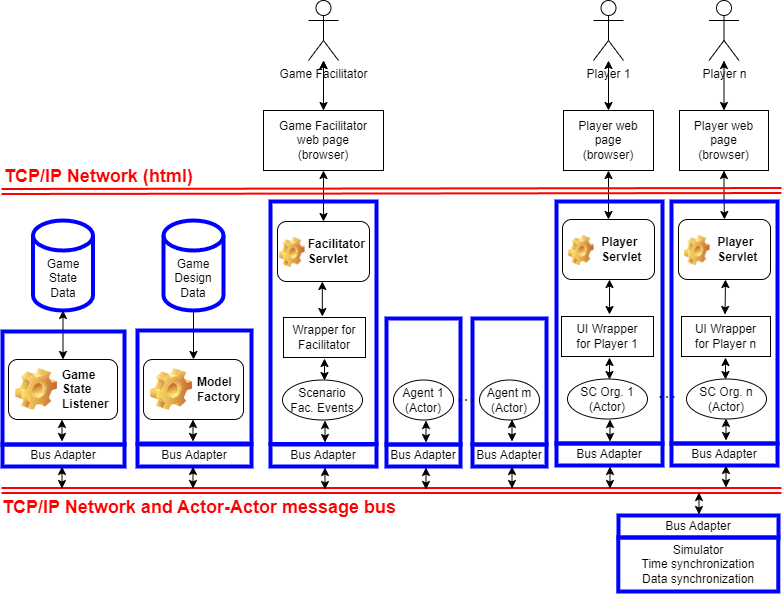

The diagram above was exported from draw.io. Its source (the exported page's mxGraphModel, read from the mxfile embedded in the PNG):
<mxGraphModel dx="819" dy="478" grid="1" gridSize="10" guides="1" tooltips="1" connect="1" arrows="1" fold="1" page="1" pageScale="1" pageWidth="2336" pageHeight="1654" math="0" shadow="0">
  <root>
    <mxCell id="0" />
    <mxCell id="1" parent="0" />
    <mxCell id="u1c3tbkQ0a2yL5f4mMnM-2" value="" style="edgeStyle=orthogonalEdgeStyle;rounded=0;orthogonalLoop=1;jettySize=auto;html=1;" parent="1" source="u1c3tbkQ0a2yL5f4mMnM-3" target="u1c3tbkQ0a2yL5f4mMnM-5" edge="1">
      <mxGeometry relative="1" as="geometry" />
    </mxCell>
    <mxCell id="u1c3tbkQ0a2yL5f4mMnM-3" value="Game&lt;br&gt;Design&lt;br&gt;Data" style="shape=cylinder3;whiteSpace=wrap;html=1;boundedLbl=1;backgroundOutline=1;size=15;strokeColor=#0000FF;strokeWidth=4;" parent="1" vertex="1">
      <mxGeometry x="622" y="479" width="60" height="90" as="geometry" />
    </mxCell>
    <mxCell id="u1c3tbkQ0a2yL5f4mMnM-5" value="Model&lt;br&gt;Factory" style="label;whiteSpace=wrap;html=1;image=img/clipart/Gear_128x128.png" parent="1" vertex="1">
      <mxGeometry x="602" y="618" width="100" height="60" as="geometry" />
    </mxCell>
    <mxCell id="u1c3tbkQ0a2yL5f4mMnM-12" value="" style="edgeStyle=orthogonalEdgeStyle;rounded=0;orthogonalLoop=1;jettySize=auto;html=1;startArrow=classic;startFill=1;entryX=0.5;entryY=0;entryDx=0;entryDy=0;" parent="1" source="u1c3tbkQ0a2yL5f4mMnM-15" target="Vs48hNXCPDXD-V-dU1_v-51" edge="1">
      <mxGeometry relative="1" as="geometry">
        <mxPoint x="782" y="469" as="targetPoint" />
      </mxGeometry>
    </mxCell>
    <mxCell id="u1c3tbkQ0a2yL5f4mMnM-13" value="" style="edgeStyle=orthogonalEdgeStyle;rounded=0;orthogonalLoop=1;jettySize=auto;html=1;" parent="1" source="u1c3tbkQ0a2yL5f4mMnM-15" target="u1c3tbkQ0a2yL5f4mMnM-17" edge="1">
      <mxGeometry relative="1" as="geometry" />
    </mxCell>
    <mxCell id="u1c3tbkQ0a2yL5f4mMnM-15" value="Game Facilitator&lt;br&gt;web page&lt;br&gt;(browser)&lt;div&gt;&lt;/div&gt;" style="rounded=0;whiteSpace=wrap;html=1;" parent="1" vertex="1">
      <mxGeometry x="722" y="369" width="120" height="60" as="geometry" />
    </mxCell>
    <mxCell id="u1c3tbkQ0a2yL5f4mMnM-16" value="" style="edgeStyle=orthogonalEdgeStyle;rounded=0;orthogonalLoop=1;jettySize=auto;html=1;startArrow=classic;startFill=1;" parent="1" source="u1c3tbkQ0a2yL5f4mMnM-17" target="u1c3tbkQ0a2yL5f4mMnM-15" edge="1">
      <mxGeometry relative="1" as="geometry" />
    </mxCell>
    <mxCell id="u1c3tbkQ0a2yL5f4mMnM-17" value="Game Facilitator" style="shape=umlActor;verticalLabelPosition=bottom;verticalAlign=top;html=1;outlineConnect=0;" parent="1" vertex="1">
      <mxGeometry x="767" y="259" width="30" height="60" as="geometry" />
    </mxCell>
    <mxCell id="u1c3tbkQ0a2yL5f4mMnM-18" value="Wrapper for&lt;br&gt;Facilitator" style="rounded=0;whiteSpace=wrap;html=1;" parent="1" vertex="1">
      <mxGeometry x="742" y="576" width="82" height="40" as="geometry" />
    </mxCell>
    <mxCell id="u1c3tbkQ0a2yL5f4mMnM-23" value="" style="edgeStyle=orthogonalEdgeStyle;rounded=0;orthogonalLoop=1;jettySize=auto;html=1;startArrow=classic;startFill=1;" parent="1" edge="1">
      <mxGeometry relative="1" as="geometry">
        <mxPoint x="1068" y="538" as="sourcePoint" />
        <mxPoint x="1068.034482758621" y="573" as="targetPoint" />
      </mxGeometry>
    </mxCell>
    <mxCell id="u1c3tbkQ0a2yL5f4mMnM-25" value="" style="edgeStyle=orthogonalEdgeStyle;rounded=0;orthogonalLoop=1;jettySize=auto;html=1;startArrow=classic;startFill=1;" parent="1" edge="1">
      <mxGeometry relative="1" as="geometry">
        <mxPoint x="1184" y="538" as="sourcePoint" />
        <mxPoint x="1183.5172413793102" y="573" as="targetPoint" />
      </mxGeometry>
    </mxCell>
    <mxCell id="u1c3tbkQ0a2yL5f4mMnM-28" value="UI Wrapper&lt;br&gt;for Player 1" style="rounded=0;whiteSpace=wrap;html=1;" parent="1" vertex="1">
      <mxGeometry x="1020" y="575" width="92" height="40" as="geometry" />
    </mxCell>
    <mxCell id="u1c3tbkQ0a2yL5f4mMnM-30" value="UI Wrapper&lt;div&gt;for Player n&lt;/div&gt;" style="rounded=0;whiteSpace=wrap;html=1;" parent="1" vertex="1">
      <mxGeometry x="1140" y="575" width="89" height="40" as="geometry" />
    </mxCell>
    <mxCell id="u1c3tbkQ0a2yL5f4mMnM-31" value="" style="edgeStyle=orthogonalEdgeStyle;rounded=0;orthogonalLoop=1;jettySize=auto;html=1;startArrow=classic;startFill=1;" parent="1" source="u1c3tbkQ0a2yL5f4mMnM-32" target="u1c3tbkQ0a2yL5f4mMnM-36" edge="1">
      <mxGeometry relative="1" as="geometry" />
    </mxCell>
    <mxCell id="u1c3tbkQ0a2yL5f4mMnM-32" value="Player 1" style="shape=umlActor;verticalLabelPosition=bottom;verticalAlign=top;html=1;outlineConnect=0;" parent="1" vertex="1">
      <mxGeometry x="1052" y="259" width="30" height="60" as="geometry" />
    </mxCell>
    <mxCell id="u1c3tbkQ0a2yL5f4mMnM-33" value="" style="edgeStyle=orthogonalEdgeStyle;rounded=0;orthogonalLoop=1;jettySize=auto;html=1;startArrow=classic;startFill=1;" parent="1" source="u1c3tbkQ0a2yL5f4mMnM-34" target="u1c3tbkQ0a2yL5f4mMnM-38" edge="1">
      <mxGeometry relative="1" as="geometry" />
    </mxCell>
    <mxCell id="u1c3tbkQ0a2yL5f4mMnM-34" value="Player n" style="shape=umlActor;verticalLabelPosition=bottom;verticalAlign=top;html=1;outlineConnect=0;" parent="1" vertex="1">
      <mxGeometry x="1167.5" y="259" width="30" height="60" as="geometry" />
    </mxCell>
    <mxCell id="u1c3tbkQ0a2yL5f4mMnM-35" value="" style="edgeStyle=orthogonalEdgeStyle;rounded=0;orthogonalLoop=1;jettySize=auto;html=1;startArrow=classic;startFill=1;entryX=0.5;entryY=0;entryDx=0;entryDy=0;" parent="1" source="u1c3tbkQ0a2yL5f4mMnM-36" target="Vs48hNXCPDXD-V-dU1_v-54" edge="1">
      <mxGeometry relative="1" as="geometry">
        <mxPoint x="1066" y="469" as="targetPoint" />
      </mxGeometry>
    </mxCell>
    <mxCell id="u1c3tbkQ0a2yL5f4mMnM-36" value="Player web page&lt;br&gt;(browser)&lt;div&gt;&lt;/div&gt;" style="rounded=0;whiteSpace=wrap;html=1;" parent="1" vertex="1">
      <mxGeometry x="1022" y="369" width="90" height="60" as="geometry" />
    </mxCell>
    <mxCell id="u1c3tbkQ0a2yL5f4mMnM-37" value="" style="edgeStyle=orthogonalEdgeStyle;rounded=0;orthogonalLoop=1;jettySize=auto;html=1;startArrow=classic;startFill=1;entryX=0.5;entryY=0;entryDx=0;entryDy=0;" parent="1" source="u1c3tbkQ0a2yL5f4mMnM-38" target="Vs48hNXCPDXD-V-dU1_v-56" edge="1">
      <mxGeometry relative="1" as="geometry">
        <mxPoint x="1185" y="469" as="targetPoint" />
      </mxGeometry>
    </mxCell>
    <mxCell id="u1c3tbkQ0a2yL5f4mMnM-38" value="Player web page&lt;br&gt;(browser)&lt;div&gt;&lt;/div&gt;" style="rounded=0;whiteSpace=wrap;html=1;" parent="1" vertex="1">
      <mxGeometry x="1138" y="369" width="89" height="60" as="geometry" />
    </mxCell>
    <mxCell id="u1c3tbkQ0a2yL5f4mMnM-54" value="" style="edgeStyle=orthogonalEdgeStyle;rounded=0;orthogonalLoop=1;jettySize=auto;html=1;startArrow=classic;startFill=1;" parent="1" edge="1">
      <mxGeometry relative="1" as="geometry">
        <mxPoint x="1184.5" y="677" as="sourcePoint" />
        <mxPoint x="1184.5" y="699" as="targetPoint" />
      </mxGeometry>
    </mxCell>
    <mxCell id="u1c3tbkQ0a2yL5f4mMnM-55" value="" style="edgeStyle=orthogonalEdgeStyle;rounded=0;orthogonalLoop=1;jettySize=auto;html=1;startArrow=classic;startFill=1;" parent="1" edge="1">
      <mxGeometry relative="1" as="geometry">
        <mxPoint x="1068.5" y="678" as="sourcePoint" />
        <mxPoint x="1068.5" y="700" as="targetPoint" />
      </mxGeometry>
    </mxCell>
    <mxCell id="u1c3tbkQ0a2yL5f4mMnM-56" value="" style="edgeStyle=orthogonalEdgeStyle;rounded=0;orthogonalLoop=1;jettySize=auto;html=1;startArrow=classic;startFill=1;" parent="1" edge="1">
      <mxGeometry relative="1" as="geometry">
        <mxPoint x="970.5" y="678" as="sourcePoint" />
        <mxPoint x="970.5" y="700" as="targetPoint" />
      </mxGeometry>
    </mxCell>
    <mxCell id="u1c3tbkQ0a2yL5f4mMnM-57" value="" style="edgeStyle=orthogonalEdgeStyle;rounded=0;orthogonalLoop=1;jettySize=auto;html=1;startArrow=classic;startFill=1;" parent="1" edge="1">
      <mxGeometry relative="1" as="geometry">
        <mxPoint x="884.5" y="679" as="sourcePoint" />
        <mxPoint x="884.5" y="701" as="targetPoint" />
      </mxGeometry>
    </mxCell>
    <mxCell id="u1c3tbkQ0a2yL5f4mMnM-60" value="Agent 1&lt;br&gt;(Actor)" style="ellipse;whiteSpace=wrap;html=1;" parent="1" vertex="1">
      <mxGeometry x="852" y="638.5" width="60" height="40" as="geometry" />
    </mxCell>
    <mxCell id="u1c3tbkQ0a2yL5f4mMnM-61" value="Agent m&lt;br&gt;(Actor)" style="ellipse;whiteSpace=wrap;html=1;" parent="1" vertex="1">
      <mxGeometry x="938" y="638.5" width="60" height="40" as="geometry" />
    </mxCell>
    <mxCell id="u1c3tbkQ0a2yL5f4mMnM-62" value="SC&amp;nbsp;Org. 1&lt;br&gt;(Actor)" style="ellipse;whiteSpace=wrap;html=1;" parent="1" vertex="1">
      <mxGeometry x="1026" y="637.5" width="80" height="40" as="geometry" />
    </mxCell>
    <mxCell id="u1c3tbkQ0a2yL5f4mMnM-63" value="SC&amp;nbsp;Org. n&lt;br&gt;(Actor)" style="ellipse;whiteSpace=wrap;html=1;" parent="1" vertex="1">
      <mxGeometry x="1145" y="637.5" width="80" height="40" as="geometry" />
    </mxCell>
    <mxCell id="u1c3tbkQ0a2yL5f4mMnM-66" value="" style="edgeStyle=orthogonalEdgeStyle;rounded=0;orthogonalLoop=1;jettySize=auto;html=1;startArrow=classic;startFill=1;" parent="1" edge="1">
      <mxGeometry relative="1" as="geometry">
        <mxPoint x="1068" y="616" as="sourcePoint" />
        <mxPoint x="1068" y="638" as="targetPoint" />
      </mxGeometry>
    </mxCell>
    <mxCell id="u1c3tbkQ0a2yL5f4mMnM-67" value="" style="edgeStyle=orthogonalEdgeStyle;rounded=0;orthogonalLoop=1;jettySize=auto;html=1;startArrow=classic;startFill=1;" parent="1" edge="1">
      <mxGeometry relative="1" as="geometry">
        <mxPoint x="1184" y="616" as="sourcePoint" />
        <mxPoint x="1184" y="638" as="targetPoint" />
      </mxGeometry>
    </mxCell>
    <mxCell id="u1c3tbkQ0a2yL5f4mMnM-68" value="Game&lt;br&gt;State&lt;br&gt;Data" style="shape=cylinder3;whiteSpace=wrap;html=1;boundedLbl=1;backgroundOutline=1;size=15;strokeWidth=4;strokeColor=#0000FF;" parent="1" vertex="1">
      <mxGeometry x="491.5" y="479" width="60" height="90" as="geometry" />
    </mxCell>
    <mxCell id="u1c3tbkQ0a2yL5f4mMnM-69" value="" style="edgeStyle=orthogonalEdgeStyle;rounded=0;orthogonalLoop=1;jettySize=auto;html=1;startArrow=classic;startFill=1;strokeWidth=1;exitX=0.5;exitY=1;exitDx=0;exitDy=0;exitPerimeter=0;entryX=0.5;entryY=0;entryDx=0;entryDy=0;" parent="1" edge="1" target="Vs48hNXCPDXD-V-dU1_v-42" source="u1c3tbkQ0a2yL5f4mMnM-68">
      <mxGeometry relative="1" as="geometry">
        <mxPoint x="521.6600000000001" y="577" as="sourcePoint" />
        <mxPoint x="521.1600000000001" y="610.5" as="targetPoint" />
      </mxGeometry>
    </mxCell>
    <mxCell id="u1c3tbkQ0a2yL5f4mMnM-73" value="" style="shape=link;html=1;rounded=0;strokeWidth=2;strokeColor=#FF0000;" parent="1" edge="1">
      <mxGeometry width="100" relative="1" as="geometry">
        <mxPoint x="460" y="450" as="sourcePoint" />
        <mxPoint x="1240" y="449" as="targetPoint" />
      </mxGeometry>
    </mxCell>
    <mxCell id="u1c3tbkQ0a2yL5f4mMnM-74" value="TCP/IP Network (html)" style="text;html=1;align=left;verticalAlign=middle;whiteSpace=wrap;rounded=0;fontSize=18;fontStyle=1;fontColor=#FF0000;" parent="1" vertex="1">
      <mxGeometry x="461" y="420" width="198" height="30" as="geometry" />
    </mxCell>
    <mxCell id="Vs48hNXCPDXD-V-dU1_v-10" value="" style="edgeStyle=orthogonalEdgeStyle;rounded=0;orthogonalLoop=1;jettySize=auto;html=1;startArrow=classic;startFill=1;" edge="1" parent="1">
      <mxGeometry relative="1" as="geometry">
        <mxPoint x="783.5" y="679" as="sourcePoint" />
        <mxPoint x="783.5" y="701" as="targetPoint" />
      </mxGeometry>
    </mxCell>
    <mxCell id="Vs48hNXCPDXD-V-dU1_v-11" value="Scenario&lt;br&gt;Fac. Events" style="ellipse;whiteSpace=wrap;html=1;" vertex="1" parent="1">
      <mxGeometry x="741" y="638.5" width="80" height="40" as="geometry" />
    </mxCell>
    <mxCell id="Vs48hNXCPDXD-V-dU1_v-12" value="" style="edgeStyle=orthogonalEdgeStyle;rounded=0;orthogonalLoop=1;jettySize=auto;html=1;startArrow=classic;startFill=1;" edge="1" parent="1">
      <mxGeometry relative="1" as="geometry">
        <mxPoint x="783" y="617" as="sourcePoint" />
        <mxPoint x="783" y="639" as="targetPoint" />
      </mxGeometry>
    </mxCell>
    <mxCell id="Vs48hNXCPDXD-V-dU1_v-13" value="" style="rounded=0;whiteSpace=wrap;html=1;strokeWidth=4;strokeColor=#0000FF;fillColor=none;" vertex="1" parent="1">
      <mxGeometry x="845" y="577" width="74" height="126" as="geometry" />
    </mxCell>
    <mxCell id="Vs48hNXCPDXD-V-dU1_v-14" value="" style="rounded=0;whiteSpace=wrap;html=1;strokeWidth=4;strokeColor=#0000FF;fillColor=none;" vertex="1" parent="1">
      <mxGeometry x="931" y="577" width="74" height="126" as="geometry" />
    </mxCell>
    <mxCell id="Vs48hNXCPDXD-V-dU1_v-15" value="" style="rounded=0;whiteSpace=wrap;html=1;strokeWidth=4;strokeColor=#0000FF;fillColor=none;" vertex="1" parent="1">
      <mxGeometry x="729" y="460" width="106" height="242.5" as="geometry" />
    </mxCell>
    <mxCell id="Vs48hNXCPDXD-V-dU1_v-16" value="" style="rounded=0;whiteSpace=wrap;html=1;strokeWidth=4;strokeColor=#0000FF;fillColor=none;" vertex="1" parent="1">
      <mxGeometry x="1015" y="460" width="106" height="242" as="geometry" />
    </mxCell>
    <mxCell id="Vs48hNXCPDXD-V-dU1_v-17" value="" style="rounded=0;whiteSpace=wrap;html=1;strokeWidth=4;strokeColor=#0000FF;fillColor=none;" vertex="1" parent="1">
      <mxGeometry x="1130" y="460" width="106" height="242" as="geometry" />
    </mxCell>
    <mxCell id="u1c3tbkQ0a2yL5f4mMnM-64" value=". . ." style="text;html=1;align=center;verticalAlign=middle;whiteSpace=wrap;rounded=0;fontStyle=1" parent="1" vertex="1">
      <mxGeometry x="1096" y="638" width="60" height="30" as="geometry" />
    </mxCell>
    <mxCell id="Vs48hNXCPDXD-V-dU1_v-25" value="Bus Adapter" style="rounded=0;whiteSpace=wrap;html=1;strokeWidth=4;strokeColor=#0000FF;fillColor=none;" vertex="1" parent="1">
      <mxGeometry x="845" y="703" width="74" height="22" as="geometry" />
    </mxCell>
    <mxCell id="Vs48hNXCPDXD-V-dU1_v-26" value="Bus Adapter" style="rounded=0;whiteSpace=wrap;html=1;strokeWidth=4;strokeColor=#0000FF;fillColor=none;" vertex="1" parent="1">
      <mxGeometry x="931" y="703" width="74" height="22" as="geometry" />
    </mxCell>
    <mxCell id="Vs48hNXCPDXD-V-dU1_v-27" value="Bus Adapter" style="rounded=0;whiteSpace=wrap;html=1;strokeWidth=4;strokeColor=#0000FF;fillColor=none;" vertex="1" parent="1">
      <mxGeometry x="729" y="703" width="106" height="22" as="geometry" />
    </mxCell>
    <mxCell id="Vs48hNXCPDXD-V-dU1_v-28" value="Bus Adapter" style="rounded=0;whiteSpace=wrap;html=1;strokeWidth=4;strokeColor=#0000FF;fillColor=none;" vertex="1" parent="1">
      <mxGeometry x="1015" y="702" width="106" height="22" as="geometry" />
    </mxCell>
    <mxCell id="Vs48hNXCPDXD-V-dU1_v-29" value="Bus Adapter" style="rounded=0;whiteSpace=wrap;html=1;strokeWidth=4;strokeColor=#0000FF;fillColor=none;" vertex="1" parent="1">
      <mxGeometry x="1130" y="702" width="106" height="22" as="geometry" />
    </mxCell>
    <mxCell id="Vs48hNXCPDXD-V-dU1_v-30" value="" style="shape=link;html=1;rounded=0;strokeWidth=2;strokeColor=#FF0000;" edge="1" parent="1">
      <mxGeometry width="100" relative="1" as="geometry">
        <mxPoint x="460" y="749" as="sourcePoint" />
        <mxPoint x="1240" y="749" as="targetPoint" />
      </mxGeometry>
    </mxCell>
    <mxCell id="Vs48hNXCPDXD-V-dU1_v-31" value="TCP/IP Network and Actor-Actor message bus" style="text;html=1;align=left;verticalAlign=middle;whiteSpace=wrap;rounded=0;fontSize=18;fontStyle=1;fontColor=#FF0000;" vertex="1" parent="1">
      <mxGeometry x="459" y="751" width="404" height="30" as="geometry" />
    </mxCell>
    <mxCell id="Vs48hNXCPDXD-V-dU1_v-32" value="" style="edgeStyle=orthogonalEdgeStyle;rounded=0;orthogonalLoop=1;jettySize=auto;html=1;startArrow=classic;startFill=1;" edge="1" parent="1">
      <mxGeometry relative="1" as="geometry">
        <mxPoint x="1184.5" y="724" as="sourcePoint" />
        <mxPoint x="1184.5" y="746" as="targetPoint" />
      </mxGeometry>
    </mxCell>
    <mxCell id="Vs48hNXCPDXD-V-dU1_v-33" value="" style="edgeStyle=orthogonalEdgeStyle;rounded=0;orthogonalLoop=1;jettySize=auto;html=1;startArrow=classic;startFill=1;" edge="1" parent="1">
      <mxGeometry relative="1" as="geometry">
        <mxPoint x="1068.5" y="725" as="sourcePoint" />
        <mxPoint x="1068.5" y="747" as="targetPoint" />
      </mxGeometry>
    </mxCell>
    <mxCell id="Vs48hNXCPDXD-V-dU1_v-34" value="" style="edgeStyle=orthogonalEdgeStyle;rounded=0;orthogonalLoop=1;jettySize=auto;html=1;startArrow=classic;startFill=1;" edge="1" parent="1">
      <mxGeometry relative="1" as="geometry">
        <mxPoint x="970.5" y="725" as="sourcePoint" />
        <mxPoint x="970.5" y="747" as="targetPoint" />
      </mxGeometry>
    </mxCell>
    <mxCell id="Vs48hNXCPDXD-V-dU1_v-35" value="" style="edgeStyle=orthogonalEdgeStyle;rounded=0;orthogonalLoop=1;jettySize=auto;html=1;startArrow=classic;startFill=1;" edge="1" parent="1">
      <mxGeometry relative="1" as="geometry">
        <mxPoint x="884.5" y="726" as="sourcePoint" />
        <mxPoint x="884.5" y="748" as="targetPoint" />
      </mxGeometry>
    </mxCell>
    <mxCell id="Vs48hNXCPDXD-V-dU1_v-36" value="" style="edgeStyle=orthogonalEdgeStyle;rounded=0;orthogonalLoop=1;jettySize=auto;html=1;startArrow=classic;startFill=1;" edge="1" parent="1">
      <mxGeometry relative="1" as="geometry">
        <mxPoint x="783.5" y="726" as="sourcePoint" />
        <mxPoint x="783.5" y="748" as="targetPoint" />
      </mxGeometry>
    </mxCell>
    <mxCell id="Vs48hNXCPDXD-V-dU1_v-37" value="" style="edgeStyle=orthogonalEdgeStyle;rounded=0;orthogonalLoop=1;jettySize=auto;html=1;startArrow=classic;startFill=1;" edge="1" parent="1">
      <mxGeometry relative="1" as="geometry">
        <mxPoint x="651.5" y="678" as="sourcePoint" />
        <mxPoint x="651.5" y="700" as="targetPoint" />
      </mxGeometry>
    </mxCell>
    <mxCell id="Vs48hNXCPDXD-V-dU1_v-38" value="Bus Adapter" style="rounded=0;whiteSpace=wrap;html=1;strokeWidth=4;strokeColor=#0000FF;fillColor=none;" vertex="1" parent="1">
      <mxGeometry x="596" y="703" width="114" height="22" as="geometry" />
    </mxCell>
    <mxCell id="Vs48hNXCPDXD-V-dU1_v-39" value="" style="edgeStyle=orthogonalEdgeStyle;rounded=0;orthogonalLoop=1;jettySize=auto;html=1;startArrow=classic;startFill=1;" edge="1" parent="1">
      <mxGeometry relative="1" as="geometry">
        <mxPoint x="651.5" y="725" as="sourcePoint" />
        <mxPoint x="651.5" y="747" as="targetPoint" />
      </mxGeometry>
    </mxCell>
    <mxCell id="Vs48hNXCPDXD-V-dU1_v-42" value="Game&lt;br&gt;State&lt;br&gt;Listener" style="label;whiteSpace=wrap;html=1;image=img/clipart/Gear_128x128.png" vertex="1" parent="1">
      <mxGeometry x="467" y="618" width="109" height="60" as="geometry" />
    </mxCell>
    <mxCell id="Vs48hNXCPDXD-V-dU1_v-43" value="" style="edgeStyle=orthogonalEdgeStyle;rounded=0;orthogonalLoop=1;jettySize=auto;html=1;startArrow=classic;startFill=1;" edge="1" parent="1">
      <mxGeometry relative="1" as="geometry">
        <mxPoint x="520.5" y="678" as="sourcePoint" />
        <mxPoint x="520.5" y="700" as="targetPoint" />
      </mxGeometry>
    </mxCell>
    <mxCell id="Vs48hNXCPDXD-V-dU1_v-44" value="Bus Adapter" style="rounded=0;whiteSpace=wrap;html=1;strokeWidth=4;strokeColor=#0000FF;fillColor=none;" vertex="1" parent="1">
      <mxGeometry x="461" y="703" width="122" height="22" as="geometry" />
    </mxCell>
    <mxCell id="Vs48hNXCPDXD-V-dU1_v-45" value="" style="edgeStyle=orthogonalEdgeStyle;rounded=0;orthogonalLoop=1;jettySize=auto;html=1;startArrow=classic;startFill=1;" edge="1" parent="1">
      <mxGeometry relative="1" as="geometry">
        <mxPoint x="520.5" y="725" as="sourcePoint" />
        <mxPoint x="520.5" y="747" as="targetPoint" />
      </mxGeometry>
    </mxCell>
    <mxCell id="Vs48hNXCPDXD-V-dU1_v-47" value="" style="rounded=0;whiteSpace=wrap;html=1;strokeWidth=4;strokeColor=#0000FF;fillColor=none;" vertex="1" parent="1">
      <mxGeometry x="461" y="590" width="122" height="113" as="geometry" />
    </mxCell>
    <mxCell id="Vs48hNXCPDXD-V-dU1_v-48" value="" style="rounded=0;whiteSpace=wrap;html=1;strokeWidth=4;strokeColor=#0000FF;fillColor=none;" vertex="1" parent="1">
      <mxGeometry x="596" y="589" width="114" height="113" as="geometry" />
    </mxCell>
    <mxCell id="Vs48hNXCPDXD-V-dU1_v-51" value="&lt;div style=&quot;text-align: left;&quot;&gt;&lt;span style=&quot;background-color: initial;&quot;&gt;&lt;b&gt;&amp;nbsp; &amp;nbsp; &amp;nbsp; &amp;nbsp; Facilitator&lt;/b&gt;&lt;/span&gt;&lt;/div&gt;&lt;div style=&quot;text-align: left;&quot;&gt;&lt;b style=&quot;background-color: initial;&quot;&gt;&amp;nbsp; &amp;nbsp; &amp;nbsp; &amp;nbsp; Servle&lt;/b&gt;&lt;span style=&quot;background-color: initial;&quot;&gt;&lt;b&gt;t&lt;/b&gt;&lt;/span&gt;&lt;/div&gt;" style="rounded=1;whiteSpace=wrap;html=1;" vertex="1" parent="1">
      <mxGeometry x="736" y="480" width="92" height="60" as="geometry" />
    </mxCell>
    <mxCell id="Vs48hNXCPDXD-V-dU1_v-52" value="" style="edgeStyle=orthogonalEdgeStyle;rounded=0;orthogonalLoop=1;jettySize=auto;html=1;startArrow=classic;startFill=1;" edge="1" parent="1">
      <mxGeometry relative="1" as="geometry">
        <mxPoint x="780.8" y="540" as="sourcePoint" />
        <mxPoint x="780.8344827586209" y="575" as="targetPoint" />
      </mxGeometry>
    </mxCell>
    <mxCell id="Vs48hNXCPDXD-V-dU1_v-53" value="" style="shape=image;html=1;verticalLabelPosition=bottom;verticalAlign=top;imageAspect=1;aspect=fixed;image=img/clipart/Gear_128x128.png" vertex="1" parent="1">
      <mxGeometry x="738" y="496" width="25.57" height="30" as="geometry" />
    </mxCell>
    <mxCell id="Vs48hNXCPDXD-V-dU1_v-54" value="&lt;div style=&quot;text-align: left;&quot;&gt;&lt;span style=&quot;background-color: initial;&quot;&gt;&lt;b&gt;&amp;nbsp; &amp;nbsp; &amp;nbsp; &amp;nbsp; Player&lt;/b&gt;&lt;/span&gt;&lt;/div&gt;&lt;div style=&quot;text-align: left;&quot;&gt;&lt;b style=&quot;background-color: initial;&quot;&gt;&amp;nbsp; &amp;nbsp; &amp;nbsp; &amp;nbsp; Servle&lt;/b&gt;&lt;span style=&quot;background-color: initial;&quot;&gt;&lt;b&gt;t&lt;/b&gt;&lt;/span&gt;&lt;/div&gt;" style="rounded=1;whiteSpace=wrap;html=1;" vertex="1" parent="1">
      <mxGeometry x="1021" y="478" width="92" height="60" as="geometry" />
    </mxCell>
    <mxCell id="Vs48hNXCPDXD-V-dU1_v-55" value="" style="shape=image;html=1;verticalLabelPosition=bottom;verticalAlign=top;imageAspect=1;aspect=fixed;image=img/clipart/Gear_128x128.png" vertex="1" parent="1">
      <mxGeometry x="1027" y="494" width="25.57" height="30" as="geometry" />
    </mxCell>
    <mxCell id="Vs48hNXCPDXD-V-dU1_v-56" value="&lt;div style=&quot;text-align: left;&quot;&gt;&lt;span style=&quot;background-color: initial;&quot;&gt;&lt;b&gt;&amp;nbsp; &amp;nbsp; &amp;nbsp; &amp;nbsp; Player&lt;/b&gt;&lt;/span&gt;&lt;/div&gt;&lt;div style=&quot;text-align: left;&quot;&gt;&lt;b style=&quot;background-color: initial;&quot;&gt;&amp;nbsp; &amp;nbsp; &amp;nbsp; &amp;nbsp; Servle&lt;/b&gt;&lt;span style=&quot;background-color: initial;&quot;&gt;&lt;b&gt;t&lt;/b&gt;&lt;/span&gt;&lt;/div&gt;" style="rounded=1;whiteSpace=wrap;html=1;" vertex="1" parent="1">
      <mxGeometry x="1137" y="478" width="92" height="60" as="geometry" />
    </mxCell>
    <mxCell id="Vs48hNXCPDXD-V-dU1_v-57" value="" style="shape=image;html=1;verticalLabelPosition=bottom;verticalAlign=top;imageAspect=1;aspect=fixed;image=img/clipart/Gear_128x128.png" vertex="1" parent="1">
      <mxGeometry x="1143" y="494" width="25.57" height="30" as="geometry" />
    </mxCell>
    <mxCell id="Vs48hNXCPDXD-V-dU1_v-58" value="Bus Adapter" style="rounded=0;whiteSpace=wrap;html=1;strokeWidth=4;strokeColor=#0000FF;fillColor=none;" vertex="1" parent="1">
      <mxGeometry x="1077" y="774" width="160" height="22" as="geometry" />
    </mxCell>
    <mxCell id="Vs48hNXCPDXD-V-dU1_v-59" value="" style="edgeStyle=orthogonalEdgeStyle;rounded=0;orthogonalLoop=1;jettySize=auto;html=1;startArrow=classic;startFill=1;" edge="1" parent="1">
      <mxGeometry relative="1" as="geometry">
        <mxPoint x="1157.5" y="751" as="sourcePoint" />
        <mxPoint x="1157.5" y="773" as="targetPoint" />
      </mxGeometry>
    </mxCell>
    <mxCell id="Vs48hNXCPDXD-V-dU1_v-60" value="Simulator&lt;div&gt;Time synchronization&lt;/div&gt;&lt;div&gt;Data synchronization&lt;/div&gt;" style="rounded=0;whiteSpace=wrap;html=1;strokeWidth=4;strokeColor=#0000FF;fillColor=none;" vertex="1" parent="1">
      <mxGeometry x="1076.79" y="796" width="160" height="54" as="geometry" />
    </mxCell>
    <mxCell id="u1c3tbkQ0a2yL5f4mMnM-65" value=". . ." style="text;html=1;align=center;verticalAlign=middle;whiteSpace=wrap;rounded=0;fontStyle=1" parent="1" vertex="1">
      <mxGeometry x="895" y="640.5" width="60" height="30" as="geometry" />
    </mxCell>
  </root>
</mxGraphModel>